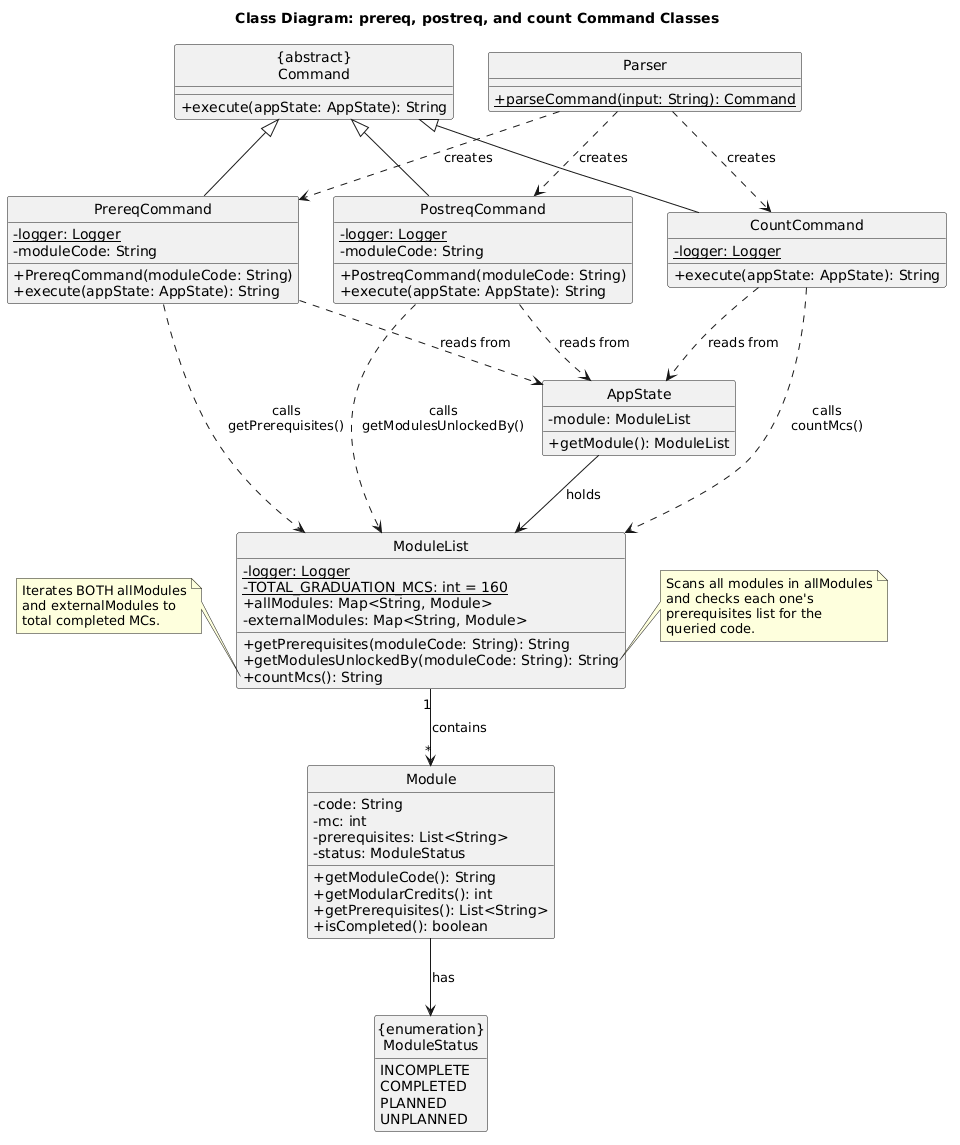

The diagram above was rendered by PlantUML. Its source (embedded in the PNG):
@startuml
title Class Diagram: prereq, postreq, and count Command Classes

  hide ModuleStatus methods
  hide circle
  skinparam classAttributeIconSize 0

  class "{abstract}\nCommand" as Command {
      + execute(appState: AppState): String
  }

  class Parser {
      +{static} parseCommand(input: String): Command
  }

  class PrereqCommand {
      -{static} logger: Logger
      -moduleCode: String
      +PrereqCommand(moduleCode: String)
      +execute(appState: AppState): String
  }

  class CountCommand {
      -{static} logger: Logger
      +execute(appState: AppState): String
  }

  class PostreqCommand {
      -{static} logger: Logger
      -moduleCode: String
      +PostreqCommand(moduleCode: String)
      +execute(appState: AppState): String
  }

  class AppState {
      -module: ModuleList
      +getModule(): ModuleList
  }

  class ModuleList {
      -{static} logger: Logger
      -{static} TOTAL_GRADUATION_MCS: int = 160
      +allModules: Map<String, Module>
      -externalModules: Map<String, Module>
      +getPrerequisites(moduleCode: String): String
      +getModulesUnlockedBy(moduleCode: String): String
      +countMcs(): String
  }

  class Module {
      -code: String
      -mc: int
      -prerequisites: List<String>
      -status: ModuleStatus
      +getModuleCode(): String
      +getModularCredits(): int
      +getPrerequisites(): List<String>
      +isCompleted(): boolean
  }

  enum "{enumeration}\nModuleStatus" as ModuleStatus {
      INCOMPLETE
      COMPLETED
      PLANNED
      UNPLANNED
  }

  Command <|-- PrereqCommand
  Command <|-- CountCommand
  Command <|-- PostreqCommand

  Parser ..> PrereqCommand : creates
  Parser ..> CountCommand : creates
  Parser ..> PostreqCommand : creates

  PrereqCommand ..> AppState : reads from
  CountCommand ..> AppState : reads from
  PostreqCommand ..> AppState : reads from

  PrereqCommand ..> ModuleList : calls\ngetPrerequisites()
  CountCommand ..> ModuleList : calls\ncountMcs()
  PostreqCommand ..> ModuleList : calls\ngetModulesUnlockedBy()

  AppState --> ModuleList : holds
  ModuleList "1" --> "*" Module : contains
  Module  -->  ModuleStatus : has

  note left of ModuleList::countMcs
    Iterates BOTH allModules
    and externalModules to
    total completed MCs.
  end note

  note right of ModuleList::getModulesUnlockedBy
    Scans all modules in allModules
    and checks each one's
    prerequisites list for the
    queried code.
  end note
@enduml